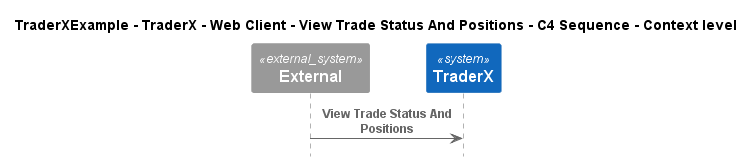

The diagram above was rendered by PlantUML. Its source (embedded in the PNG):
@startuml
!pragma layout smetana
!include ..\..\..\..\..\..\..\.c4s\C4_Sequence.puml

title TraderXExample - TraderX - Web Client - View Trade Status And Positions - C4 Sequence - Context level

System_Ext(C4InterFlow.SoftwareSystems.ExternalSystem, "External", "")
System(TraderXExample.SoftwareSystems.TraderX, "TraderX", "TraderX")

Rel(C4InterFlow.SoftwareSystems.ExternalSystem, TraderXExample.SoftwareSystems.TraderX, "View Trade Status And Positions")


@enduml